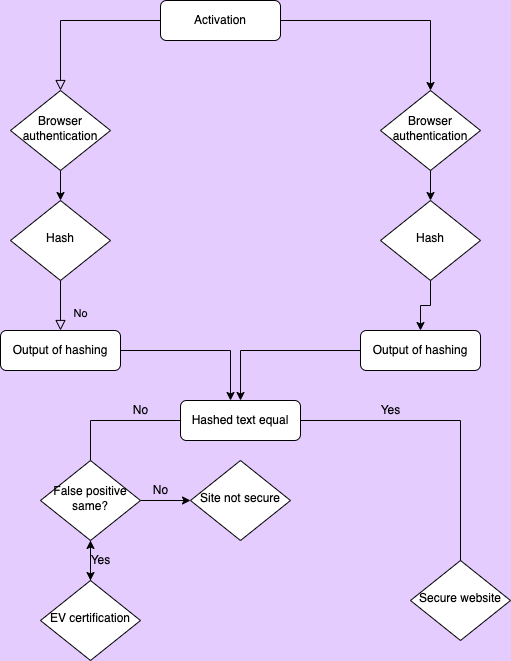

The diagram above was exported from draw.io. Its source (the exported page's mxGraphModel, read from the mxfile embedded in the PNG):
<mxGraphModel dx="776" dy="1154" grid="1" gridSize="10" guides="1" tooltips="1" connect="1" arrows="1" fold="1" page="1" pageScale="1" pageWidth="827" pageHeight="1169" background="#E5CCFF" math="0" shadow="0">
  <root>
    <mxCell id="WIyWlLk6GJQsqaUBKTNV-0" />
    <mxCell id="WIyWlLk6GJQsqaUBKTNV-1" parent="WIyWlLk6GJQsqaUBKTNV-0" />
    <mxCell id="WIyWlLk6GJQsqaUBKTNV-2" value="" style="rounded=0;html=1;jettySize=auto;orthogonalLoop=1;fontSize=11;endArrow=block;endFill=0;endSize=8;strokeWidth=1;shadow=0;labelBackgroundColor=none;edgeStyle=orthogonalEdgeStyle;" parent="WIyWlLk6GJQsqaUBKTNV-1" source="WIyWlLk6GJQsqaUBKTNV-3" target="WIyWlLk6GJQsqaUBKTNV-6" edge="1">
      <mxGeometry relative="1" as="geometry" />
    </mxCell>
    <mxCell id="ZKzplYbv9zLsXmGMlsDP-1" style="edgeStyle=orthogonalEdgeStyle;rounded=0;orthogonalLoop=1;jettySize=auto;html=1;entryX=0.5;entryY=0;entryDx=0;entryDy=0;" edge="1" parent="WIyWlLk6GJQsqaUBKTNV-1" source="WIyWlLk6GJQsqaUBKTNV-3" target="ZKzplYbv9zLsXmGMlsDP-5">
      <mxGeometry relative="1" as="geometry">
        <mxPoint x="490" y="180" as="targetPoint" />
      </mxGeometry>
    </mxCell>
    <mxCell id="WIyWlLk6GJQsqaUBKTNV-3" value="Activation" style="rounded=1;whiteSpace=wrap;html=1;fontSize=12;glass=0;strokeWidth=1;shadow=0;" parent="WIyWlLk6GJQsqaUBKTNV-1" vertex="1">
      <mxGeometry x="160" y="80" width="120" height="40" as="geometry" />
    </mxCell>
    <mxCell id="ZKzplYbv9zLsXmGMlsDP-2" style="edgeStyle=orthogonalEdgeStyle;rounded=0;orthogonalLoop=1;jettySize=auto;html=1;" edge="1" parent="WIyWlLk6GJQsqaUBKTNV-1" source="WIyWlLk6GJQsqaUBKTNV-6" target="WIyWlLk6GJQsqaUBKTNV-10">
      <mxGeometry relative="1" as="geometry" />
    </mxCell>
    <mxCell id="WIyWlLk6GJQsqaUBKTNV-6" value="Browser authentication" style="rhombus;whiteSpace=wrap;html=1;shadow=0;fontFamily=Helvetica;fontSize=12;align=center;strokeWidth=1;spacing=6;spacingTop=-4;" parent="WIyWlLk6GJQsqaUBKTNV-1" vertex="1">
      <mxGeometry x="10" y="170" width="100" height="80" as="geometry" />
    </mxCell>
    <mxCell id="WIyWlLk6GJQsqaUBKTNV-8" value="No" style="rounded=0;html=1;jettySize=auto;orthogonalLoop=1;fontSize=11;endArrow=block;endFill=0;endSize=8;strokeWidth=1;shadow=0;labelBackgroundColor=none;edgeStyle=orthogonalEdgeStyle;" parent="WIyWlLk6GJQsqaUBKTNV-1" source="WIyWlLk6GJQsqaUBKTNV-10" target="WIyWlLk6GJQsqaUBKTNV-11" edge="1">
      <mxGeometry x="0.3333" y="20" relative="1" as="geometry">
        <mxPoint as="offset" />
      </mxGeometry>
    </mxCell>
    <mxCell id="WIyWlLk6GJQsqaUBKTNV-10" value="Hash" style="rhombus;whiteSpace=wrap;html=1;shadow=0;fontFamily=Helvetica;fontSize=12;align=center;strokeWidth=1;spacing=6;spacingTop=-4;" parent="WIyWlLk6GJQsqaUBKTNV-1" vertex="1">
      <mxGeometry x="10" y="280" width="100" height="80" as="geometry" />
    </mxCell>
    <mxCell id="ZKzplYbv9zLsXmGMlsDP-9" style="edgeStyle=orthogonalEdgeStyle;rounded=0;orthogonalLoop=1;jettySize=auto;html=1;" edge="1" parent="WIyWlLk6GJQsqaUBKTNV-1" source="WIyWlLk6GJQsqaUBKTNV-11">
      <mxGeometry relative="1" as="geometry">
        <mxPoint x="230" y="480" as="targetPoint" />
      </mxGeometry>
    </mxCell>
    <mxCell id="WIyWlLk6GJQsqaUBKTNV-11" value="Output of hashing" style="rounded=1;whiteSpace=wrap;html=1;fontSize=12;glass=0;strokeWidth=1;shadow=0;" parent="WIyWlLk6GJQsqaUBKTNV-1" vertex="1">
      <mxGeometry y="410" width="120" height="40" as="geometry" />
    </mxCell>
    <mxCell id="ZKzplYbv9zLsXmGMlsDP-26" style="edgeStyle=orthogonalEdgeStyle;rounded=0;orthogonalLoop=1;jettySize=auto;html=1;" edge="1" parent="WIyWlLk6GJQsqaUBKTNV-1" source="ZKzplYbv9zLsXmGMlsDP-5" target="ZKzplYbv9zLsXmGMlsDP-7">
      <mxGeometry relative="1" as="geometry" />
    </mxCell>
    <mxCell id="ZKzplYbv9zLsXmGMlsDP-5" value="Browser authentication" style="rhombus;whiteSpace=wrap;html=1;shadow=0;fontFamily=Helvetica;fontSize=12;align=center;strokeWidth=1;spacing=6;spacingTop=-4;" vertex="1" parent="WIyWlLk6GJQsqaUBKTNV-1">
      <mxGeometry x="380" y="170" width="100" height="80" as="geometry" />
    </mxCell>
    <mxCell id="ZKzplYbv9zLsXmGMlsDP-27" style="edgeStyle=orthogonalEdgeStyle;rounded=0;orthogonalLoop=1;jettySize=auto;html=1;" edge="1" parent="WIyWlLk6GJQsqaUBKTNV-1" source="ZKzplYbv9zLsXmGMlsDP-7" target="ZKzplYbv9zLsXmGMlsDP-8">
      <mxGeometry relative="1" as="geometry" />
    </mxCell>
    <mxCell id="ZKzplYbv9zLsXmGMlsDP-7" value="Hash" style="rhombus;whiteSpace=wrap;html=1;shadow=0;fontFamily=Helvetica;fontSize=12;align=center;strokeWidth=1;spacing=6;spacingTop=-4;" vertex="1" parent="WIyWlLk6GJQsqaUBKTNV-1">
      <mxGeometry x="380" y="280" width="100" height="80" as="geometry" />
    </mxCell>
    <mxCell id="ZKzplYbv9zLsXmGMlsDP-11" style="edgeStyle=orthogonalEdgeStyle;rounded=0;orthogonalLoop=1;jettySize=auto;html=1;" edge="1" parent="WIyWlLk6GJQsqaUBKTNV-1" source="ZKzplYbv9zLsXmGMlsDP-8" target="ZKzplYbv9zLsXmGMlsDP-10">
      <mxGeometry relative="1" as="geometry" />
    </mxCell>
    <mxCell id="ZKzplYbv9zLsXmGMlsDP-8" value="Output of hashing" style="rounded=1;whiteSpace=wrap;html=1;fontSize=12;glass=0;strokeWidth=1;shadow=0;" vertex="1" parent="WIyWlLk6GJQsqaUBKTNV-1">
      <mxGeometry x="360" y="410" width="120" height="40" as="geometry" />
    </mxCell>
    <mxCell id="ZKzplYbv9zLsXmGMlsDP-13" style="edgeStyle=orthogonalEdgeStyle;rounded=0;orthogonalLoop=1;jettySize=auto;html=1;" edge="1" parent="WIyWlLk6GJQsqaUBKTNV-1" source="ZKzplYbv9zLsXmGMlsDP-10">
      <mxGeometry relative="1" as="geometry">
        <mxPoint x="90" y="560" as="targetPoint" />
      </mxGeometry>
    </mxCell>
    <mxCell id="ZKzplYbv9zLsXmGMlsDP-23" style="edgeStyle=orthogonalEdgeStyle;rounded=0;orthogonalLoop=1;jettySize=auto;html=1;" edge="1" parent="WIyWlLk6GJQsqaUBKTNV-1" source="ZKzplYbv9zLsXmGMlsDP-10">
      <mxGeometry relative="1" as="geometry">
        <mxPoint x="460" y="660" as="targetPoint" />
      </mxGeometry>
    </mxCell>
    <mxCell id="ZKzplYbv9zLsXmGMlsDP-10" value="Hashed text equal" style="rounded=1;whiteSpace=wrap;html=1;fontSize=12;glass=0;strokeWidth=1;shadow=0;" vertex="1" parent="WIyWlLk6GJQsqaUBKTNV-1">
      <mxGeometry x="180" y="480" width="120" height="40" as="geometry" />
    </mxCell>
    <mxCell id="ZKzplYbv9zLsXmGMlsDP-14" value="No" style="text;html=1;align=center;verticalAlign=middle;resizable=0;points=[];autosize=1;strokeColor=none;fillColor=none;" vertex="1" parent="WIyWlLk6GJQsqaUBKTNV-1">
      <mxGeometry x="120" y="475" width="40" height="30" as="geometry" />
    </mxCell>
    <mxCell id="ZKzplYbv9zLsXmGMlsDP-18" style="edgeStyle=orthogonalEdgeStyle;rounded=0;orthogonalLoop=1;jettySize=auto;html=1;entryX=0.5;entryY=0;entryDx=0;entryDy=0;" edge="1" parent="WIyWlLk6GJQsqaUBKTNV-1" source="ZKzplYbv9zLsXmGMlsDP-15" target="ZKzplYbv9zLsXmGMlsDP-16">
      <mxGeometry relative="1" as="geometry" />
    </mxCell>
    <mxCell id="ZKzplYbv9zLsXmGMlsDP-21" style="edgeStyle=orthogonalEdgeStyle;rounded=0;orthogonalLoop=1;jettySize=auto;html=1;" edge="1" parent="WIyWlLk6GJQsqaUBKTNV-1" source="ZKzplYbv9zLsXmGMlsDP-15" target="ZKzplYbv9zLsXmGMlsDP-20">
      <mxGeometry relative="1" as="geometry" />
    </mxCell>
    <mxCell id="ZKzplYbv9zLsXmGMlsDP-15" value="False positive same?" style="rhombus;whiteSpace=wrap;html=1;shadow=0;fontFamily=Helvetica;fontSize=12;align=center;strokeWidth=1;spacing=6;spacingTop=-4;" vertex="1" parent="WIyWlLk6GJQsqaUBKTNV-1">
      <mxGeometry x="40" y="540" width="100" height="80" as="geometry" />
    </mxCell>
    <mxCell id="ZKzplYbv9zLsXmGMlsDP-17" style="edgeStyle=orthogonalEdgeStyle;rounded=0;orthogonalLoop=1;jettySize=auto;html=1;" edge="1" parent="WIyWlLk6GJQsqaUBKTNV-1" source="ZKzplYbv9zLsXmGMlsDP-16">
      <mxGeometry relative="1" as="geometry">
        <mxPoint x="90" y="620" as="targetPoint" />
      </mxGeometry>
    </mxCell>
    <mxCell id="ZKzplYbv9zLsXmGMlsDP-16" value="EV certification" style="rhombus;whiteSpace=wrap;html=1;shadow=0;fontFamily=Helvetica;fontSize=12;align=center;strokeWidth=1;spacing=6;spacingTop=-4;" vertex="1" parent="WIyWlLk6GJQsqaUBKTNV-1">
      <mxGeometry x="40" y="660" width="100" height="80" as="geometry" />
    </mxCell>
    <mxCell id="ZKzplYbv9zLsXmGMlsDP-19" value="Yes" style="text;html=1;align=center;verticalAlign=middle;resizable=0;points=[];autosize=1;strokeColor=none;fillColor=none;" vertex="1" parent="WIyWlLk6GJQsqaUBKTNV-1">
      <mxGeometry x="80" y="625" width="40" height="30" as="geometry" />
    </mxCell>
    <mxCell id="ZKzplYbv9zLsXmGMlsDP-20" value="Site not secure" style="rhombus;whiteSpace=wrap;html=1;shadow=0;fontFamily=Helvetica;fontSize=12;align=center;strokeWidth=1;spacing=6;spacingTop=-4;" vertex="1" parent="WIyWlLk6GJQsqaUBKTNV-1">
      <mxGeometry x="190" y="540" width="100" height="80" as="geometry" />
    </mxCell>
    <mxCell id="ZKzplYbv9zLsXmGMlsDP-22" value="No" style="text;html=1;align=center;verticalAlign=middle;resizable=0;points=[];autosize=1;strokeColor=none;fillColor=none;" vertex="1" parent="WIyWlLk6GJQsqaUBKTNV-1">
      <mxGeometry x="140" y="555" width="40" height="30" as="geometry" />
    </mxCell>
    <mxCell id="ZKzplYbv9zLsXmGMlsDP-24" value="Secure website" style="rhombus;whiteSpace=wrap;html=1;shadow=0;fontFamily=Helvetica;fontSize=12;align=center;strokeWidth=1;spacing=6;spacingTop=-4;" vertex="1" parent="WIyWlLk6GJQsqaUBKTNV-1">
      <mxGeometry x="410" y="640" width="100" height="80" as="geometry" />
    </mxCell>
    <mxCell id="ZKzplYbv9zLsXmGMlsDP-25" value="Yes" style="text;html=1;align=center;verticalAlign=middle;resizable=0;points=[];autosize=1;strokeColor=none;fillColor=none;" vertex="1" parent="WIyWlLk6GJQsqaUBKTNV-1">
      <mxGeometry x="370" y="475" width="40" height="30" as="geometry" />
    </mxCell>
  </root>
</mxGraphModel>